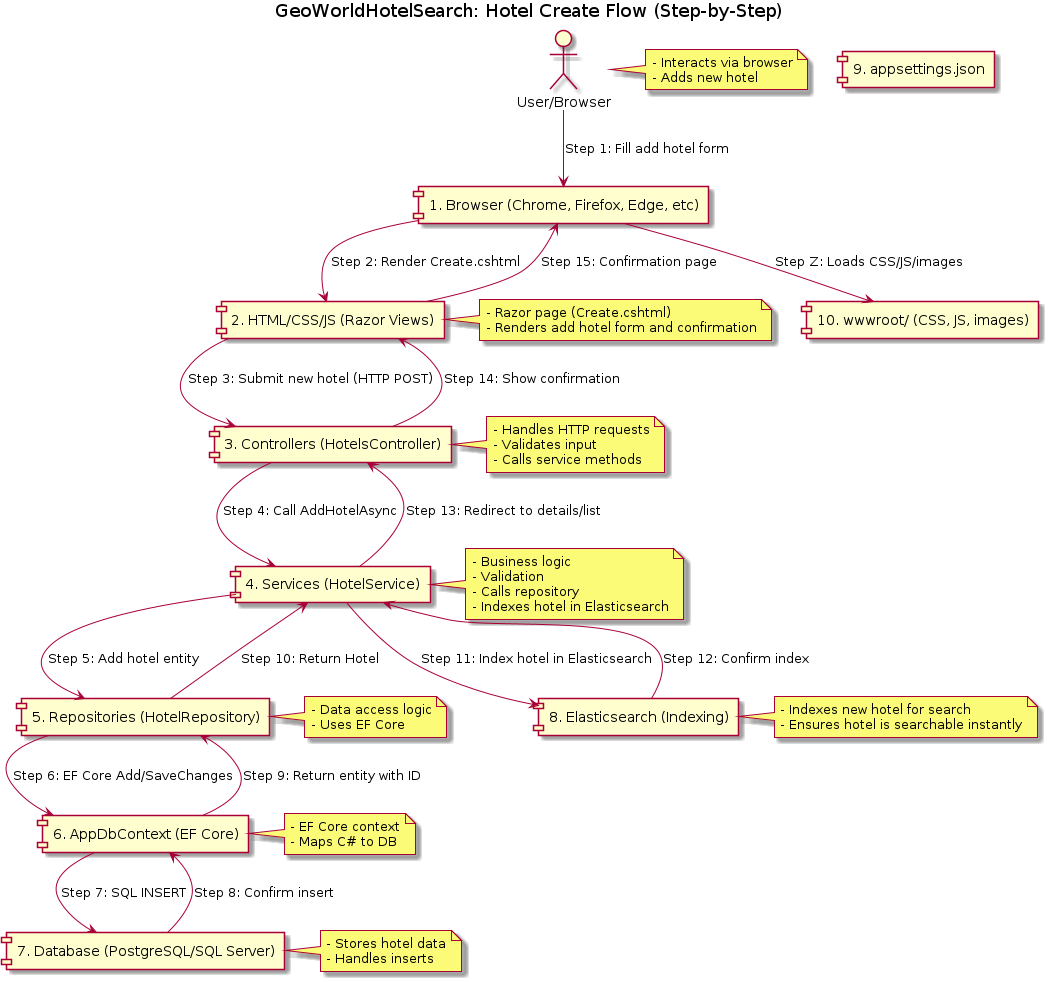

The diagram above was rendered by PlantUML. Its source (embedded in the PNG):
@startuml

title GeoWorldHotelSearch: Hotel Create Flow (Step-by-Step)

actor User as "User/Browser"

component "1. Browser (Chrome, Firefox, Edge, etc)" as Browser
component "2. HTML/CSS/JS (Razor Views)" as Views
component "3. Controllers (HotelsController)" as Controller
component "4. Services (HotelService)" as Service
component "5. Repositories (HotelRepository)" as Repository
component "6. AppDbContext (EF Core)" as AppDbContext
component "7. Database (PostgreSQL/SQL Server)" as Database
component "8. Elasticsearch (Indexing)" as Elasticsearch
component "9. appsettings.json" as AppSettings
component "10. wwwroot/ (CSS, JS, images)" as StaticAssets

User --> Browser : Step 1: Fill add hotel form
Browser --> Views : Step 2: Render Create.cshtml
Views --> Controller : Step 3: Submit new hotel (HTTP POST)
Controller --> Service : Step 4: Call AddHotelAsync
Service --> Repository : Step 5: Add hotel entity
Repository --> AppDbContext : Step 6: EF Core Add/SaveChanges
AppDbContext --> Database : Step 7: SQL INSERT
Database --> AppDbContext : Step 8: Confirm insert
AppDbContext --> Repository : Step 9: Return entity with ID
Repository --> Service : Step 10: Return Hotel
Service --> Elasticsearch : Step 11: Index hotel in Elasticsearch
Elasticsearch --> Service : Step 12: Confirm index
Service --> Controller : Step 13: Redirect to details/list
Controller --> Views : Step 14: Show confirmation
Views --> Browser : Step 15: Confirmation page

Browser --> StaticAssets : Step Z: Loads CSS/JS/images

note right of User
- Interacts via browser
- Adds new hotel
end note

note right of Views
- Razor page (Create.cshtml)
- Renders add hotel form and confirmation
end note

note right of Controller
- Handles HTTP requests
- Validates input
- Calls service methods
end note

note right of Service
- Business logic
- Validation
- Calls repository
- Indexes hotel in Elasticsearch
end note

note right of Repository
- Data access logic
- Uses EF Core
end note

note right of AppDbContext
- EF Core context
- Maps C# to DB
end note

note right of Database
- Stores hotel data
- Handles inserts
end note

note right of Elasticsearch
- Indexes new hotel for search
- Ensures hotel is searchable instantly
end note

@enduml